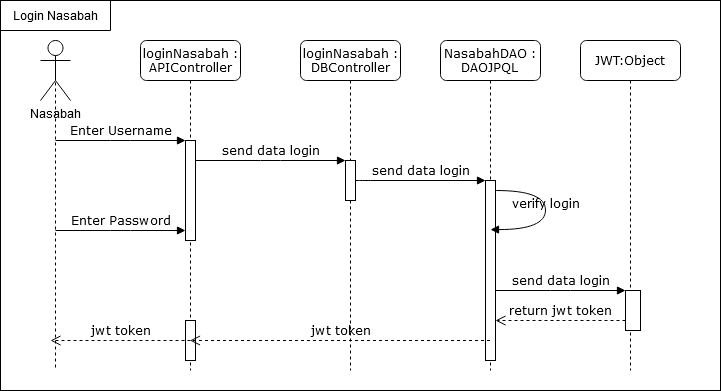

The diagram above was exported from draw.io. Its source (the exported page's mxGraphModel, read from the mxfile embedded in the PNG):
<mxGraphModel dx="910" dy="492" grid="1" gridSize="10" guides="1" tooltips="1" connect="1" arrows="1" fold="1" page="1" pageScale="1" pageWidth="1100" pageHeight="850" background="#ffffff" math="0" shadow="0">
  <root>
    <mxCell id="0" />
    <mxCell id="1" parent="0" />
    <mxCell id="2QrapC3OkkoddphqazAt-10" value="" style="rounded=0;whiteSpace=wrap;html=1;" vertex="1" parent="1">
      <mxGeometry x="100" y="40" width="720" height="390" as="geometry" />
    </mxCell>
    <mxCell id="7baba1c4bc27f4b0-2" value="&lt;div&gt;loginNasabah : APIController &lt;/div&gt;" style="shape=umlLifeline;perimeter=lifelinePerimeter;whiteSpace=wrap;html=1;container=1;collapsible=0;recursiveResize=0;outlineConnect=0;rounded=1;shadow=0;comic=0;labelBackgroundColor=none;strokeWidth=1;fontFamily=Verdana;fontSize=12;align=center;" parent="1" vertex="1">
      <mxGeometry x="240" y="80" width="100" height="330" as="geometry" />
    </mxCell>
    <mxCell id="7baba1c4bc27f4b0-10" value="" style="html=1;points=[];perimeter=orthogonalPerimeter;rounded=0;shadow=0;comic=0;labelBackgroundColor=none;strokeWidth=1;fontFamily=Verdana;fontSize=12;align=center;" parent="7baba1c4bc27f4b0-2" vertex="1">
      <mxGeometry x="45" y="100" width="10" height="100" as="geometry" />
    </mxCell>
    <mxCell id="2QrapC3OkkoddphqazAt-7" value="" style="html=1;points=[];perimeter=orthogonalPerimeter;rounded=0;shadow=0;comic=0;labelBackgroundColor=none;strokeWidth=1;fontFamily=Verdana;fontSize=12;align=center;" vertex="1" parent="7baba1c4bc27f4b0-2">
      <mxGeometry x="45" y="280" width="10" height="40" as="geometry" />
    </mxCell>
    <mxCell id="7baba1c4bc27f4b0-3" value="loginNasabah : DBController" style="shape=umlLifeline;perimeter=lifelinePerimeter;whiteSpace=wrap;html=1;container=1;collapsible=0;recursiveResize=0;outlineConnect=0;rounded=1;shadow=0;comic=0;labelBackgroundColor=none;strokeWidth=1;fontFamily=Verdana;fontSize=12;align=center;" parent="1" vertex="1">
      <mxGeometry x="400" y="80" width="100" height="330" as="geometry" />
    </mxCell>
    <mxCell id="7baba1c4bc27f4b0-13" value="" style="html=1;points=[];perimeter=orthogonalPerimeter;rounded=0;shadow=0;comic=0;labelBackgroundColor=none;strokeWidth=1;fontFamily=Verdana;fontSize=12;align=center;" parent="7baba1c4bc27f4b0-3" vertex="1">
      <mxGeometry x="45" y="120" width="10" height="40" as="geometry" />
    </mxCell>
    <mxCell id="7baba1c4bc27f4b0-4" value="&lt;div&gt;NasabahDAO :&lt;/div&gt;&lt;div&gt;DAOJPQL&lt;br&gt;&lt;/div&gt;" style="shape=umlLifeline;perimeter=lifelinePerimeter;whiteSpace=wrap;html=1;container=1;collapsible=0;recursiveResize=0;outlineConnect=0;rounded=1;shadow=0;comic=0;labelBackgroundColor=none;strokeWidth=1;fontFamily=Verdana;fontSize=12;align=center;" parent="1" vertex="1">
      <mxGeometry x="540" y="80" width="100" height="330" as="geometry" />
    </mxCell>
    <mxCell id="7baba1c4bc27f4b0-5" value="JWT:Object" style="shape=umlLifeline;perimeter=lifelinePerimeter;whiteSpace=wrap;html=1;container=1;collapsible=0;recursiveResize=0;outlineConnect=0;rounded=1;shadow=0;comic=0;labelBackgroundColor=none;strokeWidth=1;fontFamily=Verdana;fontSize=12;align=center;" parent="1" vertex="1">
      <mxGeometry x="680" y="80" width="100" height="330" as="geometry" />
    </mxCell>
    <mxCell id="7baba1c4bc27f4b0-21" value="return jwt token" style="html=1;verticalAlign=bottom;endArrow=open;dashed=1;endSize=8;labelBackgroundColor=none;fontFamily=Verdana;fontSize=12;edgeStyle=elbowEdgeStyle;elbow=vertical;" parent="7baba1c4bc27f4b0-5" source="7baba1c4bc27f4b0-19" edge="1">
      <mxGeometry relative="1" as="geometry">
        <mxPoint x="-85" y="280" as="targetPoint" />
        <Array as="points">
          <mxPoint x="-10" y="280" />
          <mxPoint x="20" y="280" />
        </Array>
      </mxGeometry>
    </mxCell>
    <mxCell id="7baba1c4bc27f4b0-20" value="send data login" style="html=1;verticalAlign=bottom;endArrow=block;entryX=0;entryY=0;labelBackgroundColor=none;fontFamily=Verdana;fontSize=12;edgeStyle=elbowEdgeStyle;elbow=vertical;" parent="7baba1c4bc27f4b0-5" target="7baba1c4bc27f4b0-19" edge="1">
      <mxGeometry relative="1" as="geometry">
        <mxPoint x="-85" y="250" as="sourcePoint" />
      </mxGeometry>
    </mxCell>
    <mxCell id="7baba1c4bc27f4b0-19" value="" style="html=1;points=[];perimeter=orthogonalPerimeter;rounded=0;shadow=0;comic=0;labelBackgroundColor=none;strokeWidth=1;fontFamily=Verdana;fontSize=12;align=center;" parent="7baba1c4bc27f4b0-5" vertex="1">
      <mxGeometry x="45" y="250" width="15" height="40" as="geometry" />
    </mxCell>
    <mxCell id="7baba1c4bc27f4b0-16" value="" style="html=1;points=[];perimeter=orthogonalPerimeter;rounded=0;shadow=0;comic=0;labelBackgroundColor=none;strokeWidth=1;fontFamily=Verdana;fontSize=12;align=center;" parent="1" vertex="1">
      <mxGeometry x="585" y="220" width="10" height="180" as="geometry" />
    </mxCell>
    <mxCell id="7baba1c4bc27f4b0-17" value="send data login" style="html=1;verticalAlign=bottom;endArrow=block;labelBackgroundColor=none;fontFamily=Verdana;fontSize=12;edgeStyle=elbowEdgeStyle;elbow=vertical;" parent="1" source="7baba1c4bc27f4b0-13" target="7baba1c4bc27f4b0-16" edge="1">
      <mxGeometry relative="1" as="geometry">
        <mxPoint x="510" y="220" as="sourcePoint" />
        <Array as="points">
          <mxPoint x="460" y="220" />
        </Array>
      </mxGeometry>
    </mxCell>
    <mxCell id="7baba1c4bc27f4b0-30" value="jwt token" style="html=1;verticalAlign=bottom;endArrow=open;dashed=1;endSize=8;labelBackgroundColor=none;fontFamily=Verdana;fontSize=12;edgeStyle=elbowEdgeStyle;elbow=vertical;" parent="1" source="7baba1c4bc27f4b0-4" target="7baba1c4bc27f4b0-2" edge="1">
      <mxGeometry relative="1" as="geometry">
        <mxPoint x="455" y="380" as="targetPoint" />
        <Array as="points">
          <mxPoint x="480" y="380" />
          <mxPoint x="460" y="370" />
          <mxPoint x="270" y="380" />
          <mxPoint x="510" y="410" />
          <mxPoint x="570" y="410" />
        </Array>
        <mxPoint x="580" y="410" as="sourcePoint" />
      </mxGeometry>
    </mxCell>
    <mxCell id="7baba1c4bc27f4b0-11" value="Enter Username" style="html=1;verticalAlign=bottom;endArrow=block;entryX=0;entryY=0;labelBackgroundColor=none;fontFamily=Verdana;fontSize=12;edgeStyle=elbowEdgeStyle;elbow=vertical;" parent="1" target="7baba1c4bc27f4b0-10" edge="1">
      <mxGeometry relative="1" as="geometry">
        <mxPoint x="155" y="180" as="sourcePoint" />
      </mxGeometry>
    </mxCell>
    <mxCell id="7baba1c4bc27f4b0-14" value="send data login" style="html=1;verticalAlign=bottom;endArrow=block;entryX=0;entryY=0;labelBackgroundColor=none;fontFamily=Verdana;fontSize=12;edgeStyle=elbowEdgeStyle;elbow=vertical;" parent="1" source="7baba1c4bc27f4b0-10" target="7baba1c4bc27f4b0-13" edge="1">
      <mxGeometry relative="1" as="geometry">
        <mxPoint x="370" y="200" as="sourcePoint" />
      </mxGeometry>
    </mxCell>
    <mxCell id="7baba1c4bc27f4b0-36" value="verify login" style="html=1;verticalAlign=bottom;endArrow=block;labelBackgroundColor=none;fontFamily=Verdana;fontSize=12;elbow=vertical;edgeStyle=orthogonalEdgeStyle;curved=1;exitX=1.066;exitY=0.713;exitPerimeter=0;" parent="1" edge="1">
      <mxGeometry relative="1" as="geometry">
        <mxPoint x="595.6600000000001" y="230.01000000000008" as="sourcePoint" />
        <mxPoint x="590" y="269.1" as="targetPoint" />
        <Array as="points">
          <mxPoint x="645" y="230.1" />
          <mxPoint x="645" y="269.1" />
        </Array>
      </mxGeometry>
    </mxCell>
    <mxCell id="2QrapC3OkkoddphqazAt-2" style="edgeStyle=orthogonalEdgeStyle;rounded=0;orthogonalLoop=1;jettySize=auto;html=1;exitX=0.5;exitY=0.5;exitDx=0;exitDy=0;exitPerimeter=0;dashed=1;endArrow=none;endFill=0;" edge="1" parent="1" source="2QrapC3OkkoddphqazAt-1">
      <mxGeometry relative="1" as="geometry">
        <mxPoint x="155" y="410" as="targetPoint" />
        <Array as="points">
          <mxPoint x="155" y="390" />
          <mxPoint x="155" y="390" />
        </Array>
      </mxGeometry>
    </mxCell>
    <mxCell id="2QrapC3OkkoddphqazAt-1" value="Nasabah" style="shape=umlActor;verticalLabelPosition=bottom;verticalAlign=top;html=1;outlineConnect=0;" vertex="1" parent="1">
      <mxGeometry x="140" y="80" width="30" height="60" as="geometry" />
    </mxCell>
    <mxCell id="2QrapC3OkkoddphqazAt-3" value="Enter Password" style="html=1;verticalAlign=bottom;endArrow=block;entryX=0;entryY=0;labelBackgroundColor=none;fontFamily=Verdana;fontSize=12;edgeStyle=elbowEdgeStyle;elbow=vertical;" edge="1" parent="1">
      <mxGeometry relative="1" as="geometry">
        <mxPoint x="155" y="270" as="sourcePoint" />
        <mxPoint x="285" y="270" as="targetPoint" />
      </mxGeometry>
    </mxCell>
    <mxCell id="2QrapC3OkkoddphqazAt-9" value="jwt token" style="html=1;verticalAlign=bottom;endArrow=open;dashed=1;endSize=8;labelBackgroundColor=none;fontFamily=Verdana;fontSize=12;edgeStyle=elbowEdgeStyle;elbow=vertical;" edge="1" parent="1">
      <mxGeometry relative="1" as="geometry">
        <mxPoint x="150" y="380" as="targetPoint" />
        <Array as="points">
          <mxPoint x="175" y="380" />
          <mxPoint x="155" y="370" />
          <mxPoint x="-35" y="380" />
          <mxPoint x="205" y="410" />
          <mxPoint x="265" y="410" />
        </Array>
        <mxPoint x="290" y="380" as="sourcePoint" />
      </mxGeometry>
    </mxCell>
    <mxCell id="2QrapC3OkkoddphqazAt-11" value="Login Nasabah" style="shape=card;whiteSpace=wrap;html=1;size=0;rotation=0;" vertex="1" parent="1">
      <mxGeometry x="100" y="40" width="110" height="30" as="geometry" />
    </mxCell>
  </root>
</mxGraphModel>